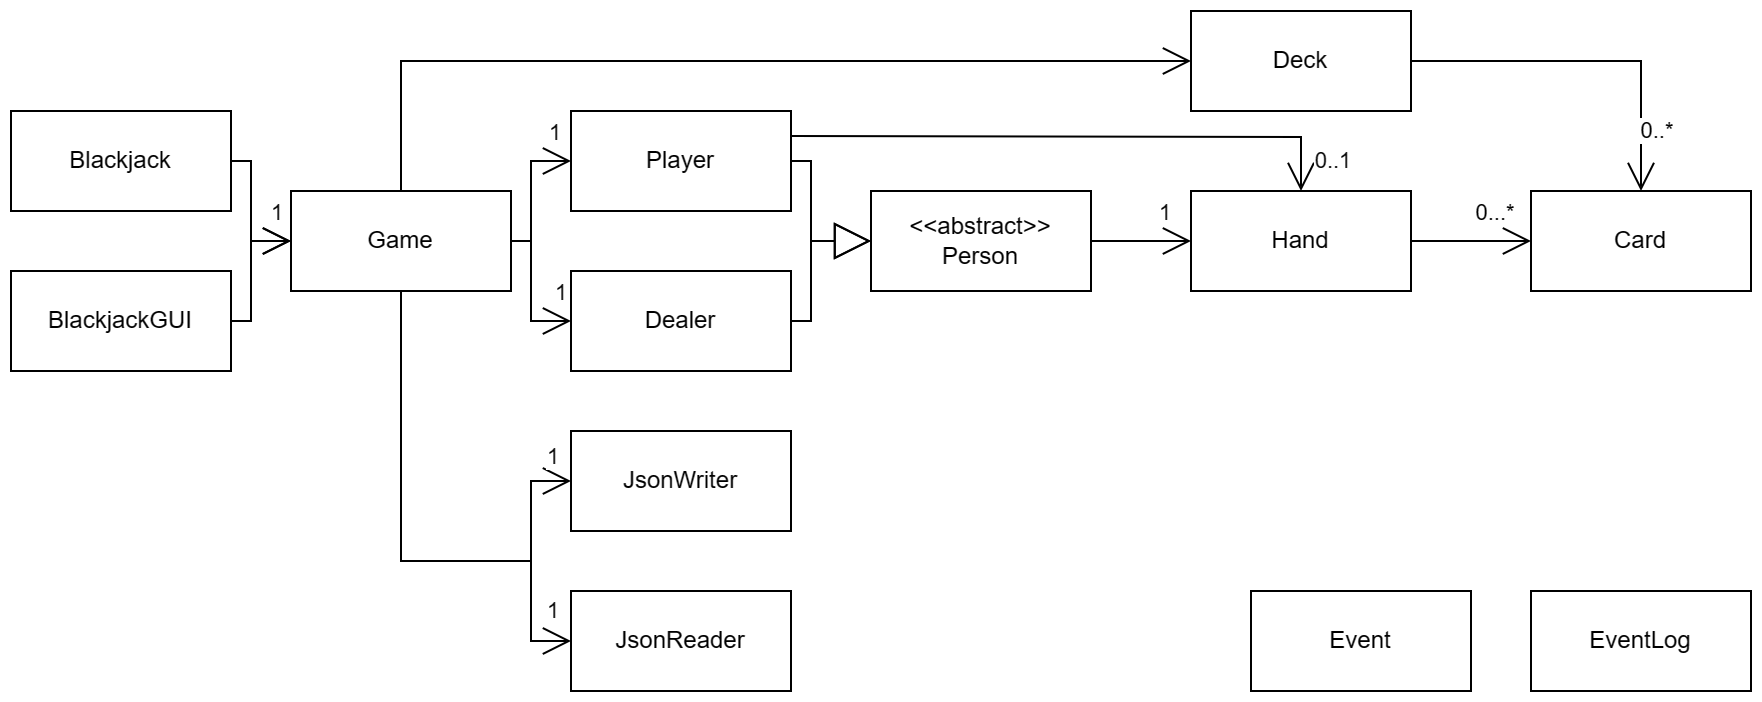

The diagram above was exported from draw.io. Its source (the exported page's mxGraphModel, read from the mxfile embedded in the PNG):
<mxGraphModel dx="1620" dy="911" grid="1" gridSize="10" guides="1" tooltips="1" connect="1" arrows="1" fold="1" page="1" pageScale="1" pageWidth="1600" pageHeight="900" math="0" shadow="0">
  <root>
    <mxCell id="0" />
    <mxCell id="1" parent="0" />
    <mxCell id="4wwnCDVsDWnoo-qpP8s6-5" value="Player" style="html=1;whiteSpace=wrap;" parent="1" vertex="1">
      <mxGeometry x="320" y="90" width="110" height="50" as="geometry" />
    </mxCell>
    <mxCell id="4wwnCDVsDWnoo-qpP8s6-6" value="Dealer" style="html=1;whiteSpace=wrap;" parent="1" vertex="1">
      <mxGeometry x="320" y="170" width="110" height="50" as="geometry" />
    </mxCell>
    <mxCell id="4wwnCDVsDWnoo-qpP8s6-7" value="Hand" style="html=1;whiteSpace=wrap;" parent="1" vertex="1">
      <mxGeometry x="630" y="130" width="110" height="50" as="geometry" />
    </mxCell>
    <mxCell id="4wwnCDVsDWnoo-qpP8s6-8" value="Card" style="html=1;whiteSpace=wrap;" parent="1" vertex="1">
      <mxGeometry x="800" y="130" width="110" height="50" as="geometry" />
    </mxCell>
    <mxCell id="4wwnCDVsDWnoo-qpP8s6-9" value="Deck" style="html=1;whiteSpace=wrap;" parent="1" vertex="1">
      <mxGeometry x="630" y="40" width="110" height="50" as="geometry" />
    </mxCell>
    <mxCell id="4wwnCDVsDWnoo-qpP8s6-11" value="Game" style="html=1;whiteSpace=wrap;" parent="1" vertex="1">
      <mxGeometry x="180" y="130" width="110" height="50" as="geometry" />
    </mxCell>
    <mxCell id="4wwnCDVsDWnoo-qpP8s6-16" value="" style="endArrow=block;endSize=16;endFill=0;html=1;rounded=0;exitX=0.5;exitY=0;exitDx=0;exitDy=0;" parent="1" source="4wwnCDVsDWnoo-qpP8s6-4" edge="1">
      <mxGeometry width="160" relative="1" as="geometry">
        <mxPoint x="330" y="260" as="sourcePoint" />
        <mxPoint x="550" y="170" as="targetPoint" />
      </mxGeometry>
    </mxCell>
    <mxCell id="4wwnCDVsDWnoo-qpP8s6-4" value="&amp;lt;&amp;lt;abstract&amp;gt;&amp;gt;&lt;br&gt;Person" style="html=1;whiteSpace=wrap;" parent="1" vertex="1">
      <mxGeometry x="470" y="130" width="110" height="50" as="geometry" />
    </mxCell>
    <mxCell id="4wwnCDVsDWnoo-qpP8s6-27" value="" style="endArrow=open;endFill=1;endSize=12;html=1;rounded=0;entryX=0;entryY=0.5;entryDx=0;entryDy=0;exitX=1;exitY=0.5;exitDx=0;exitDy=0;" parent="1" source="4wwnCDVsDWnoo-qpP8s6-4" target="4wwnCDVsDWnoo-qpP8s6-7" edge="1">
      <mxGeometry width="160" relative="1" as="geometry">
        <mxPoint x="630" y="260" as="sourcePoint" />
        <mxPoint x="730" y="154.5" as="targetPoint" />
      </mxGeometry>
    </mxCell>
    <mxCell id="4wwnCDVsDWnoo-qpP8s6-32" value="1" style="edgeLabel;html=1;align=center;verticalAlign=middle;resizable=0;points=[];" parent="4wwnCDVsDWnoo-qpP8s6-27" vertex="1" connectable="0">
      <mxGeometry x="0.6888" y="1" relative="1" as="geometry">
        <mxPoint x="-6" y="-14" as="offset" />
      </mxGeometry>
    </mxCell>
    <mxCell id="4wwnCDVsDWnoo-qpP8s6-33" value="" style="endArrow=open;endFill=1;endSize=12;html=1;rounded=0;entryX=0;entryY=0.5;entryDx=0;entryDy=0;exitX=1;exitY=0.5;exitDx=0;exitDy=0;" parent="1" source="4wwnCDVsDWnoo-qpP8s6-7" target="4wwnCDVsDWnoo-qpP8s6-8" edge="1">
      <mxGeometry width="160" relative="1" as="geometry">
        <mxPoint x="790" y="155" as="sourcePoint" />
        <mxPoint x="930" y="154.71" as="targetPoint" />
      </mxGeometry>
    </mxCell>
    <mxCell id="4wwnCDVsDWnoo-qpP8s6-35" value="0...*" style="edgeLabel;html=1;align=center;verticalAlign=middle;resizable=0;points=[];" parent="4wwnCDVsDWnoo-qpP8s6-33" vertex="1" connectable="0">
      <mxGeometry x="0.791" y="2" relative="1" as="geometry">
        <mxPoint x="-13" y="-13" as="offset" />
      </mxGeometry>
    </mxCell>
    <mxCell id="4wwnCDVsDWnoo-qpP8s6-37" value="" style="endArrow=open;endFill=1;endSize=12;html=1;rounded=0;exitX=1;exitY=0.5;exitDx=0;exitDy=0;entryX=0.5;entryY=0;entryDx=0;entryDy=0;" parent="1" source="4wwnCDVsDWnoo-qpP8s6-9" target="4wwnCDVsDWnoo-qpP8s6-8" edge="1">
      <mxGeometry width="160" relative="1" as="geometry">
        <mxPoint x="590" y="54.709999999999994" as="sourcePoint" />
        <mxPoint x="750" y="54.709999999999994" as="targetPoint" />
        <Array as="points">
          <mxPoint x="855" y="65" />
        </Array>
      </mxGeometry>
    </mxCell>
    <mxCell id="4wwnCDVsDWnoo-qpP8s6-38" value="0..*" style="edgeLabel;html=1;align=center;verticalAlign=middle;resizable=0;points=[];" parent="4wwnCDVsDWnoo-qpP8s6-37" vertex="1" connectable="0">
      <mxGeometry x="0.7834" y="1" relative="1" as="geometry">
        <mxPoint x="6" y="-11" as="offset" />
      </mxGeometry>
    </mxCell>
    <mxCell id="4wwnCDVsDWnoo-qpP8s6-40" value="" style="endArrow=open;endFill=1;endSize=12;html=1;rounded=0;entryX=0;entryY=0.5;entryDx=0;entryDy=0;exitX=1;exitY=0.5;exitDx=0;exitDy=0;" parent="1" source="4wwnCDVsDWnoo-qpP8s6-11" target="4wwnCDVsDWnoo-qpP8s6-6" edge="1">
      <mxGeometry width="160" relative="1" as="geometry">
        <mxPoint x="495" y="350" as="sourcePoint" />
        <mxPoint x="655" y="350" as="targetPoint" />
        <Array as="points">
          <mxPoint x="300" y="155" />
          <mxPoint x="300" y="170" />
          <mxPoint x="300" y="195" />
        </Array>
      </mxGeometry>
    </mxCell>
    <mxCell id="4wwnCDVsDWnoo-qpP8s6-47" value="1" style="edgeLabel;html=1;align=center;verticalAlign=middle;resizable=0;points=[];" parent="4wwnCDVsDWnoo-qpP8s6-40" vertex="1" connectable="0">
      <mxGeometry x="0.8381" y="1" relative="1" as="geometry">
        <mxPoint y="-14" as="offset" />
      </mxGeometry>
    </mxCell>
    <mxCell id="4wwnCDVsDWnoo-qpP8s6-42" value="" style="endArrow=open;endFill=1;endSize=12;html=1;rounded=0;entryX=0;entryY=0.5;entryDx=0;entryDy=0;exitX=0.5;exitY=0;exitDx=0;exitDy=0;" parent="1" source="4wwnCDVsDWnoo-qpP8s6-11" target="4wwnCDVsDWnoo-qpP8s6-9" edge="1">
      <mxGeometry width="160" relative="1" as="geometry">
        <mxPoint x="340" y="14.710000000000008" as="sourcePoint" />
        <mxPoint x="500" y="14.710000000000008" as="targetPoint" />
        <Array as="points">
          <mxPoint x="235" y="65" />
        </Array>
      </mxGeometry>
    </mxCell>
    <mxCell id="4wwnCDVsDWnoo-qpP8s6-43" value="" style="endArrow=block;endSize=16;endFill=0;html=1;rounded=0;exitX=1;exitY=0.5;exitDx=0;exitDy=0;entryX=0;entryY=0.5;entryDx=0;entryDy=0;" parent="1" source="4wwnCDVsDWnoo-qpP8s6-6" target="4wwnCDVsDWnoo-qpP8s6-4" edge="1">
      <mxGeometry width="160" relative="1" as="geometry">
        <mxPoint x="450" y="230" as="sourcePoint" />
        <mxPoint x="610" y="230" as="targetPoint" />
        <Array as="points">
          <mxPoint x="440" y="195" />
          <mxPoint x="440" y="155" />
        </Array>
      </mxGeometry>
    </mxCell>
    <mxCell id="4wwnCDVsDWnoo-qpP8s6-44" value="" style="endArrow=block;endSize=16;endFill=0;html=1;rounded=0;entryX=0;entryY=0.5;entryDx=0;entryDy=0;exitX=1;exitY=0.5;exitDx=0;exitDy=0;" parent="1" source="4wwnCDVsDWnoo-qpP8s6-5" target="4wwnCDVsDWnoo-qpP8s6-4" edge="1">
      <mxGeometry width="160" relative="1" as="geometry">
        <mxPoint x="280" y="154.70999999999998" as="sourcePoint" />
        <mxPoint x="440" y="154.70999999999998" as="targetPoint" />
        <Array as="points">
          <mxPoint x="440" y="115" />
          <mxPoint x="440" y="155" />
        </Array>
      </mxGeometry>
    </mxCell>
    <mxCell id="4wwnCDVsDWnoo-qpP8s6-49" value="JsonReader" style="html=1;whiteSpace=wrap;" parent="1" vertex="1">
      <mxGeometry x="320" y="330" width="110" height="50" as="geometry" />
    </mxCell>
    <mxCell id="4wwnCDVsDWnoo-qpP8s6-50" value="JsonWriter" style="html=1;whiteSpace=wrap;" parent="1" vertex="1">
      <mxGeometry x="320" y="250" width="110" height="50" as="geometry" />
    </mxCell>
    <mxCell id="4wwnCDVsDWnoo-qpP8s6-58" value="BlackjackGUI" style="html=1;whiteSpace=wrap;" parent="1" vertex="1">
      <mxGeometry x="40" y="170" width="110" height="50" as="geometry" />
    </mxCell>
    <mxCell id="4wwnCDVsDWnoo-qpP8s6-59" value="Blackjack" style="html=1;whiteSpace=wrap;" parent="1" vertex="1">
      <mxGeometry x="40" y="90" width="110" height="50" as="geometry" />
    </mxCell>
    <mxCell id="4wwnCDVsDWnoo-qpP8s6-67" value="" style="endArrow=open;endFill=1;endSize=12;html=1;rounded=0;entryX=0;entryY=0.5;entryDx=0;entryDy=0;exitX=1;exitY=0.5;exitDx=0;exitDy=0;" parent="1" source="4wwnCDVsDWnoo-qpP8s6-11" target="4wwnCDVsDWnoo-qpP8s6-5" edge="1">
      <mxGeometry width="160" relative="1" as="geometry">
        <mxPoint x="290" y="150" as="sourcePoint" />
        <mxPoint x="320" y="110" as="targetPoint" />
        <Array as="points">
          <mxPoint x="300" y="155" />
          <mxPoint x="300" y="115" />
        </Array>
      </mxGeometry>
    </mxCell>
    <mxCell id="4wwnCDVsDWnoo-qpP8s6-68" value="1" style="edgeLabel;html=1;align=center;verticalAlign=middle;resizable=0;points=[];" parent="4wwnCDVsDWnoo-qpP8s6-67" vertex="1" connectable="0">
      <mxGeometry x="0.8254" relative="1" as="geometry">
        <mxPoint x="-2" y="-15" as="offset" />
      </mxGeometry>
    </mxCell>
    <mxCell id="4wwnCDVsDWnoo-qpP8s6-69" value="" style="endArrow=open;endFill=1;endSize=12;html=1;rounded=0;exitX=0.5;exitY=1;exitDx=0;exitDy=0;entryX=0;entryY=0.5;entryDx=0;entryDy=0;" parent="1" source="4wwnCDVsDWnoo-qpP8s6-11" target="4wwnCDVsDWnoo-qpP8s6-49" edge="1">
      <mxGeometry width="160" relative="1" as="geometry">
        <mxPoint x="290" y="315" as="sourcePoint" />
        <mxPoint x="270" y="390" as="targetPoint" />
        <Array as="points">
          <mxPoint x="235" y="315" />
          <mxPoint x="300" y="315" />
          <mxPoint x="300" y="330" />
          <mxPoint x="300" y="355" />
        </Array>
      </mxGeometry>
    </mxCell>
    <mxCell id="4wwnCDVsDWnoo-qpP8s6-70" value="1" style="edgeLabel;html=1;align=center;verticalAlign=middle;resizable=0;points=[];" parent="4wwnCDVsDWnoo-qpP8s6-69" vertex="1" connectable="0">
      <mxGeometry x="0.8381" y="1" relative="1" as="geometry">
        <mxPoint x="9" y="-14" as="offset" />
      </mxGeometry>
    </mxCell>
    <mxCell id="4wwnCDVsDWnoo-qpP8s6-71" value="" style="endArrow=open;endFill=1;endSize=12;html=1;rounded=0;entryX=0;entryY=0.5;entryDx=0;entryDy=0;exitX=0.5;exitY=1;exitDx=0;exitDy=0;" parent="1" source="4wwnCDVsDWnoo-qpP8s6-11" target="4wwnCDVsDWnoo-qpP8s6-50" edge="1">
      <mxGeometry width="160" relative="1" as="geometry">
        <mxPoint x="240" y="315" as="sourcePoint" />
        <mxPoint x="250" y="260" as="targetPoint" />
        <Array as="points">
          <mxPoint x="235" y="315" />
          <mxPoint x="300" y="315" />
          <mxPoint x="300" y="275" />
        </Array>
      </mxGeometry>
    </mxCell>
    <mxCell id="4wwnCDVsDWnoo-qpP8s6-72" value="1" style="edgeLabel;html=1;align=center;verticalAlign=middle;resizable=0;points=[];" parent="4wwnCDVsDWnoo-qpP8s6-71" vertex="1" connectable="0">
      <mxGeometry x="0.8254" relative="1" as="geometry">
        <mxPoint x="10" y="-15" as="offset" />
      </mxGeometry>
    </mxCell>
    <mxCell id="4wwnCDVsDWnoo-qpP8s6-74" value="" style="endArrow=open;endFill=1;endSize=12;html=1;rounded=0;entryX=0;entryY=0.5;entryDx=0;entryDy=0;exitX=1;exitY=0.5;exitDx=0;exitDy=0;" parent="1" source="4wwnCDVsDWnoo-qpP8s6-59" target="4wwnCDVsDWnoo-qpP8s6-11" edge="1">
      <mxGeometry width="160" relative="1" as="geometry">
        <mxPoint x="80" y="60" as="sourcePoint" />
        <mxPoint x="165" y="155" as="targetPoint" />
        <Array as="points">
          <mxPoint x="160" y="115" />
          <mxPoint x="160" y="155" />
        </Array>
      </mxGeometry>
    </mxCell>
    <mxCell id="4wwnCDVsDWnoo-qpP8s6-75" value="1" style="edgeLabel;html=1;align=center;verticalAlign=middle;resizable=0;points=[];" parent="4wwnCDVsDWnoo-qpP8s6-74" vertex="1" connectable="0">
      <mxGeometry x="0.8254" relative="1" as="geometry">
        <mxPoint x="-1" y="-15" as="offset" />
      </mxGeometry>
    </mxCell>
    <mxCell id="4wwnCDVsDWnoo-qpP8s6-76" value="" style="endArrow=open;endFill=1;endSize=12;html=1;rounded=0;exitX=1;exitY=0.5;exitDx=0;exitDy=0;entryX=0;entryY=0.5;entryDx=0;entryDy=0;" parent="1" source="4wwnCDVsDWnoo-qpP8s6-58" target="4wwnCDVsDWnoo-qpP8s6-11" edge="1">
      <mxGeometry width="160" relative="1" as="geometry">
        <mxPoint x="90" y="300" as="sourcePoint" />
        <mxPoint x="120" y="465" as="targetPoint" />
        <Array as="points">
          <mxPoint x="160" y="195" />
          <mxPoint x="160" y="155" />
        </Array>
      </mxGeometry>
    </mxCell>
    <mxCell id="4wwnCDVsDWnoo-qpP8s6-77" value="1" style="edgeLabel;html=1;align=center;verticalAlign=middle;resizable=0;points=[];" parent="4wwnCDVsDWnoo-qpP8s6-76" vertex="1" connectable="0">
      <mxGeometry x="0.8254" relative="1" as="geometry">
        <mxPoint x="-1" y="-15" as="offset" />
      </mxGeometry>
    </mxCell>
    <mxCell id="4wwnCDVsDWnoo-qpP8s6-78" value="" style="endArrow=open;endFill=1;endSize=12;html=1;rounded=0;entryX=0.5;entryY=0;entryDx=0;entryDy=0;exitX=1;exitY=0.25;exitDx=0;exitDy=0;" parent="1" source="4wwnCDVsDWnoo-qpP8s6-5" target="4wwnCDVsDWnoo-qpP8s6-7" edge="1">
      <mxGeometry width="160" relative="1" as="geometry">
        <mxPoint x="440" y="110" as="sourcePoint" />
        <mxPoint x="590" y="100" as="targetPoint" />
        <Array as="points">
          <mxPoint x="685" y="103" />
        </Array>
      </mxGeometry>
    </mxCell>
    <mxCell id="4wwnCDVsDWnoo-qpP8s6-80" value="0..1" style="edgeLabel;html=1;align=center;verticalAlign=middle;resizable=0;points=[];" parent="4wwnCDVsDWnoo-qpP8s6-78" vertex="1" connectable="0">
      <mxGeometry x="0.9267" relative="1" as="geometry">
        <mxPoint x="15" y="-5" as="offset" />
      </mxGeometry>
    </mxCell>
    <mxCell id="4wwnCDVsDWnoo-qpP8s6-81" value="Event" style="html=1;whiteSpace=wrap;" parent="1" vertex="1">
      <mxGeometry x="660" y="330" width="110" height="50" as="geometry" />
    </mxCell>
    <mxCell id="4wwnCDVsDWnoo-qpP8s6-82" value="EventLog" style="html=1;whiteSpace=wrap;" parent="1" vertex="1">
      <mxGeometry x="800" y="330" width="110" height="50" as="geometry" />
    </mxCell>
  </root>
</mxGraphModel>